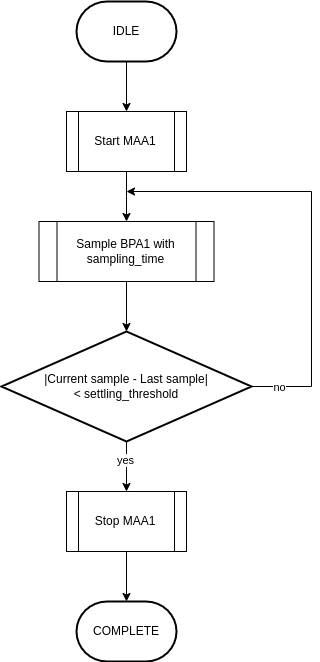

The diagram above was exported from draw.io. Its source (the exported page's mxGraphModel, read from the mxfile embedded in the PNG):
<mxGraphModel dx="2049" dy="1143" grid="1" gridSize="10" guides="1" tooltips="1" connect="1" arrows="1" fold="1" page="1" pageScale="1" pageWidth="1169" pageHeight="827" math="0" shadow="0">
  <root>
    <mxCell id="0" />
    <mxCell id="1" parent="0" />
    <mxCell id="2" style="edgeStyle=orthogonalEdgeStyle;rounded=0;orthogonalLoop=1;jettySize=auto;html=1;entryX=0.5;entryY=0;entryDx=0;entryDy=0;" edge="1" source="3" target="5" parent="1">
      <mxGeometry relative="1" as="geometry" />
    </mxCell>
    <mxCell id="3" value="IDLE" style="strokeWidth=2;html=1;shape=mxgraph.flowchart.terminator;whiteSpace=wrap;" vertex="1" parent="1">
      <mxGeometry x="505" y="84" width="100" height="60" as="geometry" />
    </mxCell>
    <mxCell id="4" value="" style="edgeStyle=orthogonalEdgeStyle;rounded=0;orthogonalLoop=1;jettySize=auto;html=1;" edge="1" source="5" parent="1">
      <mxGeometry relative="1" as="geometry">
        <mxPoint x="555" y="304" as="targetPoint" />
      </mxGeometry>
    </mxCell>
    <mxCell id="5" value="Start MAA1" style="shape=process;whiteSpace=wrap;html=1;backgroundOutline=1;" vertex="1" parent="1">
      <mxGeometry x="495" y="194" width="120" height="60" as="geometry" />
    </mxCell>
    <mxCell id="6" value="COMPLETE" style="strokeWidth=2;html=1;shape=mxgraph.flowchart.terminator;whiteSpace=wrap;" vertex="1" parent="1">
      <mxGeometry x="505" y="684" width="100" height="60" as="geometry" />
    </mxCell>
    <mxCell id="7" style="edgeStyle=orthogonalEdgeStyle;rounded=0;orthogonalLoop=1;jettySize=auto;html=1;exitX=1;exitY=0.5;exitDx=0;exitDy=0;exitPerimeter=0;" edge="1" source="11" parent="1">
      <mxGeometry relative="1" as="geometry">
        <mxPoint x="554.9999999999998" y="273.9999999999999" as="targetPoint" />
        <Array as="points">
          <mxPoint x="740" y="469" />
          <mxPoint x="740" y="274" />
        </Array>
      </mxGeometry>
    </mxCell>
    <mxCell id="8" value="no" style="edgeLabel;html=1;align=center;verticalAlign=middle;resizable=0;points=[];" connectable="0" vertex="1" parent="7">
      <mxGeometry x="-0.8759" relative="1" as="geometry">
        <mxPoint as="offset" />
      </mxGeometry>
    </mxCell>
    <mxCell id="9" value="" style="edgeStyle=orthogonalEdgeStyle;rounded=0;orthogonalLoop=1;jettySize=auto;html=1;" edge="1" source="11" target="14" parent="1">
      <mxGeometry relative="1" as="geometry" />
    </mxCell>
    <mxCell id="10" value="yes" style="edgeLabel;html=1;align=center;verticalAlign=middle;resizable=0;points=[];" connectable="0" vertex="1" parent="9">
      <mxGeometry x="-0.2467" y="-2" relative="1" as="geometry">
        <mxPoint as="offset" />
      </mxGeometry>
    </mxCell>
    <mxCell id="11" value="|Current sample - Last sample|&lt;div&gt;&amp;lt; settling_threshold&lt;/div&gt;" style="strokeWidth=2;html=1;shape=mxgraph.flowchart.decision;whiteSpace=wrap;" vertex="1" parent="1">
      <mxGeometry x="430" y="414" width="250" height="110" as="geometry" />
    </mxCell>
    <mxCell id="12" value="Sample BPA1 with sampling_time" style="shape=process;whiteSpace=wrap;html=1;backgroundOutline=1;" vertex="1" parent="1">
      <mxGeometry x="467.5" y="304" width="175" height="60" as="geometry" />
    </mxCell>
    <mxCell id="13" value="" style="edgeStyle=orthogonalEdgeStyle;rounded=0;orthogonalLoop=1;jettySize=auto;html=1;" edge="1" source="14" target="6" parent="1">
      <mxGeometry relative="1" as="geometry" />
    </mxCell>
    <mxCell id="14" value="Stop MAA1" style="shape=process;whiteSpace=wrap;html=1;backgroundOutline=1;" vertex="1" parent="1">
      <mxGeometry x="495" y="574" width="120" height="60" as="geometry" />
    </mxCell>
    <mxCell id="15" value="" style="edgeStyle=orthogonalEdgeStyle;rounded=0;orthogonalLoop=1;jettySize=auto;html=1;exitX=0.5;exitY=1;exitDx=0;exitDy=0;entryX=0.5;entryY=0;entryDx=0;entryDy=0;entryPerimeter=0;" edge="1" source="12" target="11" parent="1">
      <mxGeometry relative="1" as="geometry">
        <mxPoint x="554.93" y="364" as="sourcePoint" />
        <mxPoint x="554.93" y="414" as="targetPoint" />
      </mxGeometry>
    </mxCell>
  </root>
</mxGraphModel>